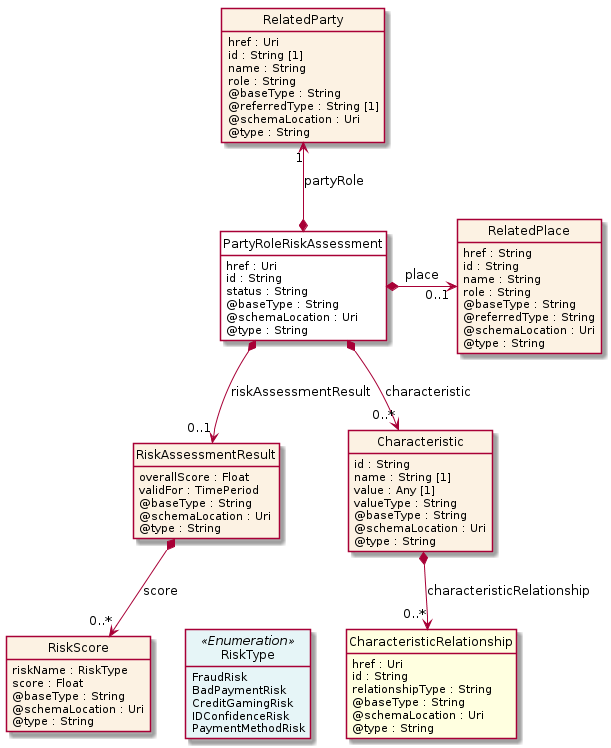

The diagram above was rendered by PlantUML. Its source (embedded in the PNG):
@startuml
hide circle
hide methods
hide stereotype
show <<Enumeration>> stereotype
skinparam class {
   BackgroundColor<<Enumeration>> #E6F5F7
   BackgroundColor<<Ref>> #FFFFE0
   BackgroundColor<<Pivot>> #FFFFFFF
   BackgroundColor<<SimpleType>> #E2F0DA
   BackgroundColor #FCF2E3
}

class PartyRoleRiskAssessment <<Pivot>> {
    href : Uri
    id : String
    status : String
    @baseType : String
    @schemaLocation : Uri
    @type : String
}

class RiskAssessmentResult  {
    overallScore : Float
    validFor : TimePeriod
    @baseType : String
    @schemaLocation : Uri
    @type : String
}

class RiskScore  {
    riskName : RiskType
    score : Float
    @baseType : String
    @schemaLocation : Uri
    @type : String
}

class RiskType <<Enumeration>> {
    FraudRisk
    BadPaymentRisk
    CreditGamingRisk
    IDConfidenceRisk
    PaymentMethodRisk
}

class RelatedParty  {
    href : Uri
    id : String [1]
    name : String
    role : String
    @baseType : String
    @referredType : String [1]
    @schemaLocation : Uri
    @type : String
}

class RelatedPlace  {
    href : String
    id : String
    name : String
    role : String
    @baseType : String
    @referredType : String
    @schemaLocation : Uri
    @type : String
}

class Characteristic  {
    id : String
    name : String [1]
    value : Any [1]
    valueType : String
    @baseType : String
    @schemaLocation : Uri
    @type : String
}

class CharacteristicRelationship  <<Ref>> {
    href : Uri
    id : String
    relationshipType : String
    @baseType : String
    @schemaLocation : Uri
    @type : String
}

PartyRoleRiskAssessment *-right-> "0..1" RelatedPlace : place

RelatedParty "1" <--* PartyRoleRiskAssessment : partyRole

PartyRoleRiskAssessment *-->  "0..*" Characteristic : characteristic

PartyRoleRiskAssessment *-->  "0..1" RiskAssessmentResult : riskAssessmentResult

RiskAssessmentResult *-->  "0..*" RiskScore : score

Characteristic *-->  "0..*" CharacteristicRelationship : characteristicRelationship

RiskScore -right[hidden]-> RiskType

@enduml